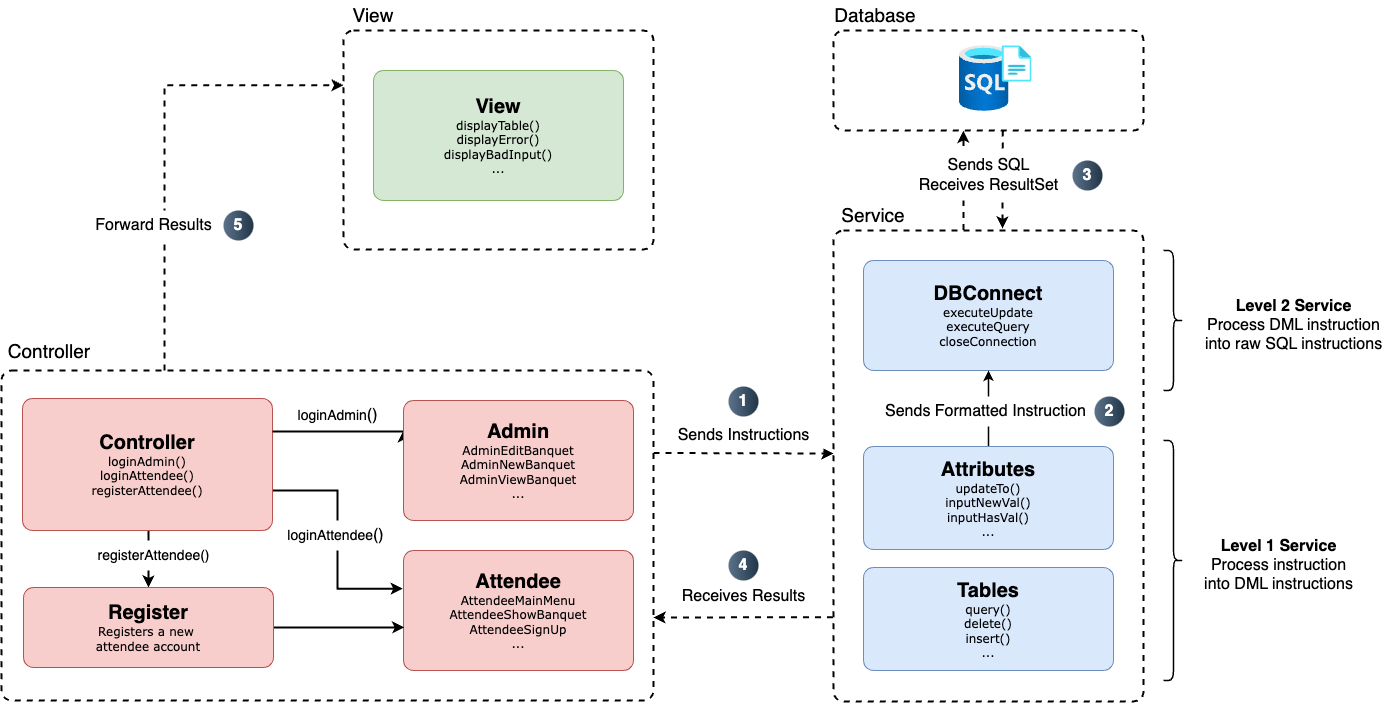

The diagram above was exported from draw.io. Its source (the exported page's mxGraphModel, read from the mxfile embedded in the PNG):
<mxGraphModel dx="678" dy="1538" grid="1" gridSize="10" guides="0" tooltips="1" connect="1" arrows="1" fold="1" page="0" pageScale="1" pageWidth="1600" pageHeight="1200" background="none" math="0" shadow="0">
  <root>
    <mxCell id="0" />
    <mxCell id="1" parent="0" />
    <mxCell id="auE9GAFZoPiCodi1esT8-11" value="" style="rounded=1;whiteSpace=wrap;html=1;dashed=1;strokeWidth=2;absoluteArcSize=1;" parent="1" vertex="1">
      <mxGeometry x="1930" y="-570" width="310" height="100" as="geometry" />
    </mxCell>
    <mxCell id="pD3apOntTS_DSW2_lvJ2-11" value="" style="rounded=1;whiteSpace=wrap;html=1;dashed=1;strokeWidth=2;absoluteArcSize=1;" parent="1" vertex="1">
      <mxGeometry x="1440" y="-570" width="310" height="219" as="geometry" />
    </mxCell>
    <mxCell id="auE9GAFZoPiCodi1esT8-14" style="rounded=0;orthogonalLoop=1;jettySize=auto;html=1;exitX=1;exitY=0.25;exitDx=0;exitDy=0;strokeWidth=2;dashed=1;elbow=vertical;edgeStyle=elbowEdgeStyle;" parent="1" source="bMvW-eNj-eisWk0p-jTL-32" target="bMvW-eNj-eisWk0p-jTL-17" edge="1">
      <mxGeometry relative="1" as="geometry">
        <mxPoint x="1760" y="-149.9999999999999" as="sourcePoint" />
        <mxPoint x="1920" y="-72.49999999999989" as="targetPoint" />
      </mxGeometry>
    </mxCell>
    <mxCell id="bMvW-eNj-eisWk0p-jTL-32" value="&lt;div&gt;&lt;br&gt;&lt;/div&gt;&lt;div&gt;&lt;br&gt;&lt;/div&gt;" style="rounded=1;whiteSpace=wrap;html=1;strokeWidth=2;dashed=1;glass=0;shadow=0;imageAspect=1;imageWidth=24;imageHeight=26;arcSize=20;absoluteArcSize=1;" parent="1" vertex="1">
      <mxGeometry x="1098" y="-230" width="652" height="330" as="geometry" />
    </mxCell>
    <mxCell id="bMvW-eNj-eisWk0p-jTL-17" value="" style="rounded=1;whiteSpace=wrap;html=1;dashed=1;strokeWidth=2;absoluteArcSize=1;" parent="1" vertex="1">
      <mxGeometry x="1930" y="-370" width="310" height="471" as="geometry" />
    </mxCell>
    <mxCell id="bMvW-eNj-eisWk0p-jTL-54" style="edgeStyle=orthogonalEdgeStyle;rounded=0;orthogonalLoop=1;jettySize=auto;html=1;exitX=0.25;exitY=0;exitDx=0;exitDy=0;entryX=0;entryY=0.25;entryDx=0;entryDy=0;strokeWidth=2;dashed=1;" parent="1" source="bMvW-eNj-eisWk0p-jTL-32" target="pD3apOntTS_DSW2_lvJ2-11" edge="1">
      <mxGeometry relative="1" as="geometry" />
    </mxCell>
    <mxCell id="auE9GAFZoPiCodi1esT8-5" style="rounded=0;orthogonalLoop=1;jettySize=auto;html=1;exitX=0.5;exitY=1;exitDx=0;exitDy=0;entryX=0.5;entryY=0;entryDx=0;entryDy=0;strokeWidth=2;edgeStyle=elbowEdgeStyle;" parent="1" source="bMvW-eNj-eisWk0p-jTL-1" target="auE9GAFZoPiCodi1esT8-2" edge="1">
      <mxGeometry relative="1" as="geometry" />
    </mxCell>
    <mxCell id="auE9GAFZoPiCodi1esT8-7" style="rounded=0;orthogonalLoop=1;jettySize=auto;html=1;exitX=1;exitY=0.5;exitDx=0;exitDy=0;entryX=-0.003;entryY=0.319;entryDx=0;entryDy=0;strokeWidth=2;edgeStyle=elbowEdgeStyle;entryPerimeter=0;" parent="1" target="auE9GAFZoPiCodi1esT8-1" edge="1">
      <mxGeometry relative="1" as="geometry">
        <mxPoint x="1369" y="-110" as="sourcePoint" />
        <mxPoint x="1500" y="6" as="targetPoint" />
      </mxGeometry>
    </mxCell>
    <mxCell id="bMvW-eNj-eisWk0p-jTL-1" value="&lt;b&gt;&lt;font style=&quot;font-size: 20px;&quot;&gt;Controller&lt;/font&gt;&lt;/b&gt;&lt;div&gt;&lt;div&gt;&lt;span style=&quot;font-family: Verdana;&quot;&gt;loginAdmin()&lt;/span&gt;&lt;font face=&quot;Verdana&quot;&gt;&lt;br&gt;&lt;/font&gt;&lt;/div&gt;&lt;div&gt;&lt;font face=&quot;Verdana&quot;&gt;loginAttendee()&lt;/font&gt;&lt;/div&gt;&lt;div&gt;&lt;font face=&quot;Verdana&quot;&gt;registerAttendee()&lt;/font&gt;&lt;/div&gt;&lt;/div&gt;" style="rounded=1;whiteSpace=wrap;html=1;fillColor=#f8cecc;strokeColor=#b85450;absoluteArcSize=1;" parent="1" vertex="1">
      <mxGeometry x="1119" y="-202" width="250" height="132" as="geometry" />
    </mxCell>
    <mxCell id="bMvW-eNj-eisWk0p-jTL-2" value="&lt;font style=&quot;font-size: 20px;&quot;&gt;&lt;b&gt;View&lt;/b&gt;&lt;/font&gt;&lt;div&gt;&lt;font style=&quot;font-size: 20px;&quot;&gt;&lt;div style=&quot;font-size: 12px;&quot;&gt;&lt;span style=&quot;font-family: Verdana; background-color: initial;&quot;&gt;displayTable()&lt;/span&gt;&lt;br&gt;&lt;/div&gt;&lt;div style=&quot;font-size: 12px;&quot;&gt;&lt;font face=&quot;Verdana&quot;&gt;displayError()&lt;/font&gt;&lt;/div&gt;&lt;div style=&quot;font-size: 12px;&quot;&gt;&lt;font face=&quot;Verdana&quot;&gt;displayBadInput()&lt;/font&gt;&lt;/div&gt;&lt;div style=&quot;font-size: 12px;&quot;&gt;&lt;font face=&quot;Verdana&quot;&gt;...&lt;/font&gt;&lt;/div&gt;&lt;/font&gt;&lt;/div&gt;" style="rounded=1;whiteSpace=wrap;html=1;fillColor=#d5e8d4;strokeColor=#82b366;absoluteArcSize=1;" parent="1" vertex="1">
      <mxGeometry x="1470" y="-530" width="250" height="130" as="geometry" />
    </mxCell>
    <mxCell id="bMvW-eNj-eisWk0p-jTL-26" style="rounded=0;orthogonalLoop=1;jettySize=auto;html=1;exitX=1;exitY=0.25;exitDx=0;exitDy=0;strokeWidth=2;edgeStyle=elbowEdgeStyle;elbow=vertical;" parent="1" source="bMvW-eNj-eisWk0p-jTL-1" edge="1">
      <mxGeometry relative="1" as="geometry">
        <mxPoint x="1500" y="-170" as="targetPoint" />
      </mxGeometry>
    </mxCell>
    <mxCell id="bMvW-eNj-eisWk0p-jTL-3" value="&lt;font style=&quot;font-size: 20px;&quot;&gt;&lt;b&gt;Admin&lt;/b&gt;&lt;/font&gt;&lt;div&gt;&lt;span style=&quot;font-family: Verdana; background-color: initial;&quot;&gt;AdminEditBanquet&lt;/span&gt;&lt;br&gt;&lt;/div&gt;&lt;div&gt;&lt;font face=&quot;Verdana&quot;&gt;AdminNewBanquet&lt;/font&gt;&lt;/div&gt;&lt;div&gt;&lt;font face=&quot;Verdana&quot;&gt;AdminViewBanquet&lt;/font&gt;&lt;/div&gt;&lt;div&gt;&lt;font face=&quot;Verdana&quot;&gt;...&lt;/font&gt;&lt;/div&gt;" style="rounded=1;whiteSpace=wrap;html=1;fillColor=#f8cecc;strokeColor=#b85450;absoluteArcSize=1;" parent="1" vertex="1">
      <mxGeometry x="1500" y="-200" width="230" height="120" as="geometry" />
    </mxCell>
    <mxCell id="bMvW-eNj-eisWk0p-jTL-4" value="&lt;div style=&quot;&quot;&gt;&lt;font style=&quot;font-size: 20px;&quot;&gt;&lt;b&gt;DBConnect&lt;/b&gt;&lt;/font&gt;&lt;/div&gt;&lt;div style=&quot;&quot;&gt;&lt;font face=&quot;Verdana&quot;&gt;executeUpdate&lt;/font&gt;&lt;/div&gt;&lt;div style=&quot;&quot;&gt;&lt;font face=&quot;Verdana&quot;&gt;executeQuery&lt;/font&gt;&lt;/div&gt;&lt;div style=&quot;&quot;&gt;&lt;font face=&quot;Verdana&quot;&gt;closeConnection&lt;/font&gt;&lt;/div&gt;" style="rounded=1;whiteSpace=wrap;html=1;fillColor=#dae8fc;strokeColor=#6c8ebf;absoluteArcSize=1;" parent="1" vertex="1">
      <mxGeometry x="1960" y="-340" width="250" height="110" as="geometry" />
    </mxCell>
    <mxCell id="bMvW-eNj-eisWk0p-jTL-12" value="&lt;b&gt;&lt;font style=&quot;font-size: 20px;&quot;&gt;Tables&lt;/font&gt;&lt;/b&gt;&lt;div&gt;&lt;span style=&quot;font-family: Verdana; background-color: initial;&quot;&gt;query()&lt;/span&gt;&lt;/div&gt;&lt;div&gt;&lt;font face=&quot;Verdana&quot;&gt;delete()&lt;/font&gt;&lt;/div&gt;&lt;div style=&quot;&quot;&gt;&lt;font face=&quot;Verdana&quot;&gt;insert()&lt;/font&gt;&lt;/div&gt;&lt;div style=&quot;&quot;&gt;&lt;font face=&quot;Verdana&quot;&gt;...&lt;/font&gt;&lt;/div&gt;" style="rounded=1;whiteSpace=wrap;html=1;fillColor=#dae8fc;strokeColor=#6c8ebf;absoluteArcSize=1;" parent="1" vertex="1">
      <mxGeometry x="1960" y="-33" width="250" height="103" as="geometry" />
    </mxCell>
    <mxCell id="bMvW-eNj-eisWk0p-jTL-29" value="&lt;font style=&quot;font-size: 19px;&quot;&gt;Service&lt;/font&gt;" style="text;html=1;align=center;verticalAlign=middle;whiteSpace=wrap;rounded=0;" parent="1" vertex="1">
      <mxGeometry x="1940" y="-400" width="60" height="30" as="geometry" />
    </mxCell>
    <mxCell id="bMvW-eNj-eisWk0p-jTL-31" value="&lt;font style=&quot;font-size: 14px;&quot;&gt;loginAdmin&lt;/font&gt;&lt;font style=&quot;font-size: 16px;&quot;&gt;()&lt;/font&gt;" style="text;html=1;align=center;verticalAlign=middle;resizable=0;points=[];autosize=1;strokeColor=none;fillColor=none;rotation=0;" parent="1" vertex="1">
      <mxGeometry x="1384" y="-200" width="100" height="30" as="geometry" />
    </mxCell>
    <mxCell id="bMvW-eNj-eisWk0p-jTL-34" value="&lt;font style=&quot;font-size: 19px;&quot;&gt;Controller&lt;/font&gt;" style="text;html=1;align=center;verticalAlign=middle;whiteSpace=wrap;rounded=0;" parent="1" vertex="1">
      <mxGeometry x="1116" y="-264" width="60" height="30" as="geometry" />
    </mxCell>
    <mxCell id="pD3apOntTS_DSW2_lvJ2-6" style="edgeStyle=orthogonalEdgeStyle;rounded=0;orthogonalLoop=1;jettySize=auto;html=1;exitX=0.5;exitY=1;exitDx=0;exitDy=0;" parent="1" source="bMvW-eNj-eisWk0p-jTL-32" target="bMvW-eNj-eisWk0p-jTL-32" edge="1">
      <mxGeometry relative="1" as="geometry" />
    </mxCell>
    <mxCell id="pD3apOntTS_DSW2_lvJ2-12" value="&lt;font style=&quot;font-size: 19px;&quot;&gt;View&lt;/font&gt;" style="text;html=1;align=center;verticalAlign=middle;whiteSpace=wrap;rounded=0;" parent="1" vertex="1">
      <mxGeometry x="1440" y="-600" width="60" height="30" as="geometry" />
    </mxCell>
    <mxCell id="auE9GAFZoPiCodi1esT8-1" value="&lt;font style=&quot;font-size: 20px;&quot;&gt;&lt;b&gt;Attendee&lt;/b&gt;&lt;/font&gt;&lt;div&gt;&lt;span style=&quot;font-family: Verdana; background-color: initial;&quot;&gt;AttendeeMainMenu&lt;/span&gt;&lt;br&gt;&lt;/div&gt;&lt;div&gt;&lt;span style=&quot;font-family: Verdana; background-color: initial;&quot;&gt;AttendeeShowBanquet&lt;/span&gt;&lt;/div&gt;&lt;div&gt;&lt;font face=&quot;Verdana&quot;&gt;AttendeeSignUp&lt;/font&gt;&lt;/div&gt;&lt;div&gt;&lt;font face=&quot;Verdana&quot;&gt;...&lt;/font&gt;&lt;/div&gt;" style="rounded=1;whiteSpace=wrap;html=1;fillColor=#f8cecc;strokeColor=#b85450;absoluteArcSize=1;" parent="1" vertex="1">
      <mxGeometry x="1500" y="-50" width="230" height="120" as="geometry" />
    </mxCell>
    <mxCell id="auE9GAFZoPiCodi1esT8-6" style="rounded=0;orthogonalLoop=1;jettySize=auto;html=1;exitX=1;exitY=0.5;exitDx=0;exitDy=0;entryX=0.003;entryY=0.647;entryDx=0;entryDy=0;strokeWidth=2;entryPerimeter=0;edgeStyle=elbowEdgeStyle;elbow=vertical;" parent="1" source="auE9GAFZoPiCodi1esT8-2" target="auE9GAFZoPiCodi1esT8-1" edge="1">
      <mxGeometry relative="1" as="geometry" />
    </mxCell>
    <mxCell id="auE9GAFZoPiCodi1esT8-2" value="&lt;font style=&quot;font-size: 20px;&quot;&gt;&lt;b&gt;Register&lt;/b&gt;&lt;/font&gt;&lt;div&gt;&lt;font face=&quot;Verdana&quot;&gt;Registers a new&amp;nbsp;&lt;/font&gt;&lt;/div&gt;&lt;div&gt;&lt;font face=&quot;Verdana&quot;&gt;attendee account&lt;/font&gt;&lt;/div&gt;" style="rounded=1;whiteSpace=wrap;html=1;fillColor=#f8cecc;strokeColor=#b85450;absoluteArcSize=1;" parent="1" vertex="1">
      <mxGeometry x="1120" y="-13" width="250" height="80" as="geometry" />
    </mxCell>
    <mxCell id="auE9GAFZoPiCodi1esT8-4" value="&lt;span style=&quot;font-size: 14px;&quot;&gt;registerAttendee()&lt;/span&gt;" style="text;html=1;align=center;verticalAlign=middle;resizable=0;points=[];autosize=1;strokeColor=none;fillColor=default;rotation=0;fillStyle=solid;" parent="1" vertex="1">
      <mxGeometry x="1180" y="-60" width="140" height="30" as="geometry" />
    </mxCell>
    <mxCell id="auE9GAFZoPiCodi1esT8-13" style="rounded=0;orthogonalLoop=1;jettySize=auto;html=1;exitX=0.5;exitY=0;exitDx=0;exitDy=0;entryX=0.5;entryY=1;entryDx=0;entryDy=0;strokeWidth=1.5;" parent="1" source="auE9GAFZoPiCodi1esT8-8" target="bMvW-eNj-eisWk0p-jTL-4" edge="1">
      <mxGeometry relative="1" as="geometry" />
    </mxCell>
    <mxCell id="auE9GAFZoPiCodi1esT8-8" value="&lt;b&gt;&lt;font style=&quot;font-size: 20px;&quot;&gt;Attributes&lt;/font&gt;&lt;/b&gt;&lt;div&gt;&lt;font face=&quot;Verdana&quot;&gt;updateTo()&lt;/font&gt;&lt;/div&gt;&lt;div&gt;&lt;font face=&quot;Verdana&quot;&gt;inputNewVal()&lt;/font&gt;&lt;/div&gt;&lt;div&gt;&lt;font face=&quot;Verdana&quot;&gt;inputHasVal()&lt;/font&gt;&lt;/div&gt;&lt;div&gt;&lt;font face=&quot;Verdana&quot;&gt;...&lt;/font&gt;&lt;/div&gt;" style="rounded=1;whiteSpace=wrap;html=1;fillColor=#dae8fc;strokeColor=#6c8ebf;absoluteArcSize=1;" parent="1" vertex="1">
      <mxGeometry x="1960" y="-154" width="250" height="103" as="geometry" />
    </mxCell>
    <mxCell id="auE9GAFZoPiCodi1esT8-10" value="" style="image;aspect=fixed;html=1;points=[];align=center;fontSize=12;image=img/lib/azure2/databases/SQL_Server_Registries.svg;" parent="1" vertex="1">
      <mxGeometry x="2056" y="-555" width="72.39" height="66" as="geometry" />
    </mxCell>
    <mxCell id="auE9GAFZoPiCodi1esT8-12" value="&lt;font style=&quot;font-size: 19px;&quot;&gt;Database&lt;/font&gt;" style="text;html=1;align=center;verticalAlign=middle;whiteSpace=wrap;rounded=0;" parent="1" vertex="1">
      <mxGeometry x="1942" y="-600" width="60" height="30" as="geometry" />
    </mxCell>
    <mxCell id="auE9GAFZoPiCodi1esT8-15" value="&lt;font style=&quot;font-size: 14px;&quot;&gt;loginAttendee&lt;/font&gt;&lt;font style=&quot;font-size: 16px;&quot;&gt;()&lt;/font&gt;" style="text;html=1;align=center;verticalAlign=middle;resizable=0;points=[];autosize=1;strokeColor=none;fillColor=default;rotation=0;" parent="1" vertex="1">
      <mxGeometry x="1372" y="-80" width="120" height="30" as="geometry" />
    </mxCell>
    <mxCell id="auE9GAFZoPiCodi1esT8-18" value="&lt;font style=&quot;font-size: 16px;&quot;&gt;Forward Results&lt;/font&gt;" style="text;html=1;align=center;verticalAlign=middle;resizable=0;points=[];autosize=1;strokeColor=none;fillColor=default;rotation=0;fillStyle=solid;fontSize=14;" parent="1" vertex="1">
      <mxGeometry x="1180" y="-390" width="140" height="30" as="geometry" />
    </mxCell>
    <mxCell id="auE9GAFZoPiCodi1esT8-20" value="&lt;font style=&quot;font-size: 16px;&quot;&gt;Sends Instructions&lt;/font&gt;" style="text;html=1;align=center;verticalAlign=middle;resizable=0;points=[];autosize=1;strokeColor=none;fillColor=default;rotation=0;fillStyle=solid;fontSize=14;" parent="1" vertex="1">
      <mxGeometry x="1760" y="-180" width="160" height="30" as="geometry" />
    </mxCell>
    <mxCell id="auE9GAFZoPiCodi1esT8-22" value="" style="shape=curlyBracket;whiteSpace=wrap;html=1;rounded=1;flipH=1;labelPosition=right;verticalLabelPosition=middle;align=left;verticalAlign=middle;strokeWidth=1.5;" parent="1" vertex="1">
      <mxGeometry x="2260" y="-160" width="20" height="240" as="geometry" />
    </mxCell>
    <mxCell id="auE9GAFZoPiCodi1esT8-23" style="rounded=0;orthogonalLoop=1;jettySize=auto;html=1;exitX=-0.002;exitY=0.821;exitDx=0;exitDy=0;strokeWidth=2;dashed=1;elbow=vertical;entryX=1;entryY=0.75;entryDx=0;entryDy=0;exitPerimeter=0;edgeStyle=elbowEdgeStyle;" parent="1" source="bMvW-eNj-eisWk0p-jTL-17" target="bMvW-eNj-eisWk0p-jTL-32" edge="1">
      <mxGeometry relative="1" as="geometry">
        <mxPoint x="1760" y="-40" as="sourcePoint" />
        <mxPoint x="1922" y="-40" as="targetPoint" />
      </mxGeometry>
    </mxCell>
    <mxCell id="auE9GAFZoPiCodi1esT8-24" value="&lt;font style=&quot;font-size: 16px;&quot;&gt;Receives Results&lt;/font&gt;" style="text;html=1;align=center;verticalAlign=middle;resizable=0;points=[];autosize=1;strokeColor=none;fillColor=default;rotation=0;fillStyle=solid;fontSize=14;" parent="1" vertex="1">
      <mxGeometry x="1765" y="-19" width="150" height="30" as="geometry" />
    </mxCell>
    <mxCell id="auE9GAFZoPiCodi1esT8-25" value="&lt;font style=&quot;font-size: 16px;&quot;&gt;Sends Formatted Instruction&lt;/font&gt;" style="text;html=1;align=center;verticalAlign=middle;resizable=0;points=[];autosize=1;strokeColor=none;fillColor=default;rotation=0;fillStyle=solid;fontSize=14;" parent="1" vertex="1">
      <mxGeometry x="1972" y="-204" width="220" height="30" as="geometry" />
    </mxCell>
    <mxCell id="auE9GAFZoPiCodi1esT8-26" style="edgeStyle=orthogonalEdgeStyle;rounded=0;orthogonalLoop=1;jettySize=auto;html=1;exitX=0.5;exitY=1;exitDx=0;exitDy=0;" parent="1" source="pD3apOntTS_DSW2_lvJ2-11" target="pD3apOntTS_DSW2_lvJ2-11" edge="1">
      <mxGeometry relative="1" as="geometry" />
    </mxCell>
    <mxCell id="auE9GAFZoPiCodi1esT8-27" style="rounded=0;orthogonalLoop=1;jettySize=auto;html=1;exitX=0.367;exitY=-0.001;exitDx=0;exitDy=0;strokeWidth=2;dashed=1;entryX=0.367;entryY=1.003;entryDx=0;entryDy=0;edgeStyle=elbowEdgeStyle;exitPerimeter=0;entryPerimeter=0;" parent="1" edge="1">
      <mxGeometry relative="1" as="geometry">
        <mxPoint x="2060.0099999999998" y="-370.4709999999999" as="sourcePoint" />
        <mxPoint x="2060.0099999999998" y="-469.70000000000005" as="targetPoint" />
      </mxGeometry>
    </mxCell>
    <mxCell id="auE9GAFZoPiCodi1esT8-31" value="&lt;font style=&quot;font-size: 16px;&quot;&gt;&lt;b&gt;Level 1 Service&lt;/b&gt;&lt;/font&gt;&lt;div&gt;&lt;span style=&quot;font-size: 16px;&quot;&gt;Process instruction&lt;/span&gt;&lt;/div&gt;&lt;div&gt;&lt;span style=&quot;font-size: 16px;&quot;&gt;into DML instructions&lt;/span&gt;&lt;/div&gt;" style="text;html=1;align=center;verticalAlign=middle;resizable=0;points=[];autosize=1;strokeColor=none;fillColor=default;rotation=0;fillStyle=solid;fontSize=14;" parent="1" vertex="1">
      <mxGeometry x="2290" y="-70" width="170" height="70" as="geometry" />
    </mxCell>
    <mxCell id="auE9GAFZoPiCodi1esT8-32" value="&lt;font style=&quot;font-size: 16px;&quot;&gt;&lt;b&gt;Level 2 Service&lt;/b&gt;&lt;/font&gt;&lt;div&gt;&lt;span style=&quot;font-size: 16px;&quot;&gt;Process DML instruction&lt;/span&gt;&lt;/div&gt;&lt;div&gt;&lt;span style=&quot;font-size: 16px;&quot;&gt;into raw SQL instructions&lt;/span&gt;&lt;/div&gt;" style="text;html=1;align=center;verticalAlign=middle;resizable=0;points=[];autosize=1;strokeColor=none;fillColor=default;rotation=0;fillStyle=solid;fontSize=14;" parent="1" vertex="1">
      <mxGeometry x="2290" y="-310" width="200" height="70" as="geometry" />
    </mxCell>
    <mxCell id="auE9GAFZoPiCodi1esT8-33" value="" style="shape=curlyBracket;whiteSpace=wrap;html=1;rounded=1;flipH=1;labelPosition=right;verticalLabelPosition=middle;align=left;verticalAlign=middle;strokeWidth=1.5;" parent="1" vertex="1">
      <mxGeometry x="2260" y="-350" width="20" height="140" as="geometry" />
    </mxCell>
    <mxCell id="auE9GAFZoPiCodi1esT8-35" value="1" style="ellipse;whiteSpace=wrap;html=1;aspect=fixed;rotation=0;gradientColor=#223548;strokeColor=none;gradientDirection=east;fillColor=#5b738b;rounded=0;pointerEvents=0;fontFamily=Helvetica;fontSize=16;fontColor=#FFFFFF;spacingTop=4;spacingBottom=4;spacingLeft=4;spacingRight=4;points=[];fontStyle=1" parent="1" vertex="1">
      <mxGeometry x="1825" y="-214" width="30" height="30" as="geometry" />
    </mxCell>
    <mxCell id="auE9GAFZoPiCodi1esT8-36" value="4" style="ellipse;whiteSpace=wrap;html=1;aspect=fixed;rotation=0;gradientColor=#223548;strokeColor=none;gradientDirection=east;fillColor=#5b738b;rounded=0;pointerEvents=0;fontFamily=Helvetica;fontSize=16;fontColor=#FFFFFF;spacingTop=4;spacingBottom=4;spacingLeft=4;spacingRight=4;points=[];fontStyle=1" parent="1" vertex="1">
      <mxGeometry x="1825" y="-50" width="30" height="30" as="geometry" />
    </mxCell>
    <mxCell id="auE9GAFZoPiCodi1esT8-37" value="2" style="ellipse;whiteSpace=wrap;html=1;aspect=fixed;rotation=0;gradientColor=#223548;strokeColor=none;gradientDirection=east;fillColor=#5b738b;rounded=0;pointerEvents=0;fontFamily=Helvetica;fontSize=16;fontColor=#FFFFFF;spacingTop=4;spacingBottom=4;spacingLeft=4;spacingRight=4;points=[];fontStyle=1" parent="1" vertex="1">
      <mxGeometry x="2191" y="-204" width="30" height="30" as="geometry" />
    </mxCell>
    <mxCell id="auE9GAFZoPiCodi1esT8-38" style="rounded=0;orthogonalLoop=1;jettySize=auto;html=1;exitX=0.546;exitY=1;exitDx=0;exitDy=0;strokeWidth=2;dashed=1;edgeStyle=elbowEdgeStyle;exitPerimeter=0;" parent="1" source="auE9GAFZoPiCodi1esT8-11" edge="1">
      <mxGeometry relative="1" as="geometry">
        <mxPoint x="2100" y="-370" as="sourcePoint" />
        <mxPoint x="2099" y="-372" as="targetPoint" />
      </mxGeometry>
    </mxCell>
    <mxCell id="auE9GAFZoPiCodi1esT8-28" value="&lt;span style=&quot;font-size: 16px;&quot;&gt;Sends SQL&lt;/span&gt;&lt;div&gt;&lt;span style=&quot;font-size: 16px;&quot;&gt;Receives ResultSet&lt;/span&gt;&lt;/div&gt;" style="text;html=1;align=center;verticalAlign=middle;resizable=0;points=[];autosize=1;strokeColor=none;fillColor=default;rotation=0;fillStyle=solid;fontSize=14;" parent="1" vertex="1">
      <mxGeometry x="2005" y="-450" width="160" height="50" as="geometry" />
    </mxCell>
    <mxCell id="auE9GAFZoPiCodi1esT8-40" value="3" style="ellipse;whiteSpace=wrap;html=1;aspect=fixed;rotation=0;gradientColor=#223548;strokeColor=none;gradientDirection=east;fillColor=#5b738b;rounded=0;pointerEvents=0;fontFamily=Helvetica;fontSize=16;fontColor=#FFFFFF;spacingTop=4;spacingBottom=4;spacingLeft=4;spacingRight=4;points=[];fontStyle=1" parent="1" vertex="1">
      <mxGeometry x="2169" y="-440" width="30" height="30" as="geometry" />
    </mxCell>
    <mxCell id="auE9GAFZoPiCodi1esT8-41" value="5" style="ellipse;whiteSpace=wrap;html=1;aspect=fixed;rotation=0;gradientColor=#223548;strokeColor=none;gradientDirection=east;fillColor=#5b738b;rounded=0;pointerEvents=0;fontFamily=Helvetica;fontSize=16;fontColor=#FFFFFF;spacingTop=4;spacingBottom=4;spacingLeft=4;spacingRight=4;points=[];fontStyle=1" parent="1" vertex="1">
      <mxGeometry x="1320" y="-390" width="30" height="30" as="geometry" />
    </mxCell>
  </root>
</mxGraphModel>